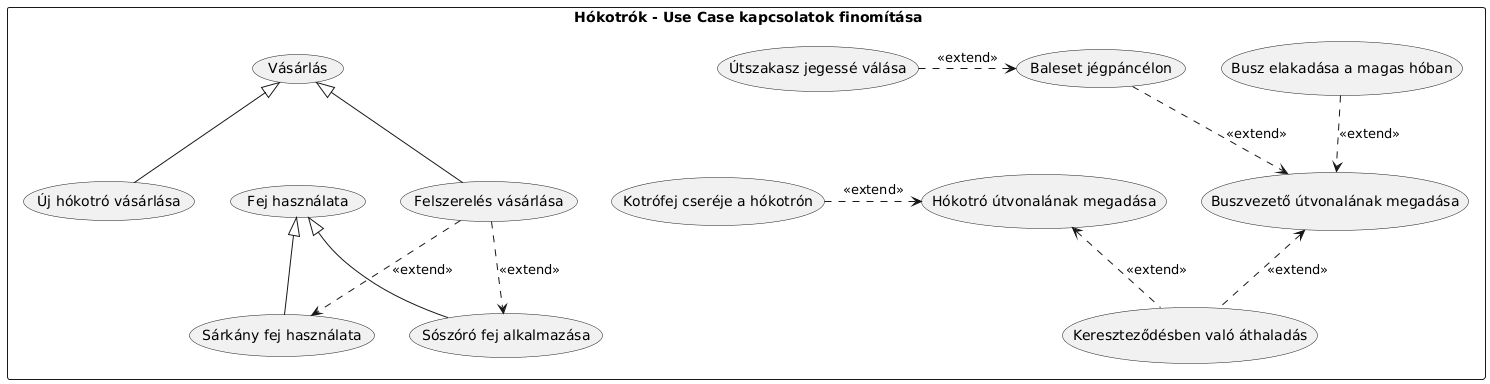

The diagram above was rendered by PlantUML. Its source (embedded in the PNG):
@startuml
skinparam packageStyle rectangle
skinparam linetype ortho ' Egyenesebb, derékszögű nyilak az átláthatóságért

rectangle " Hókotrók - Use Case kapcsolatok finomítása" {
    
    (Vásárlás) as UC_Buy
    (Felszerelés vásárlása) as UC3
    (Új hókotró vásárlása) as UC7
    
    UC3 -up-|> UC_Buy
    UC7 -up-|> UC_Buy
    
    (Fej használata) as UC_HeadUse
    (Sárkány fej használata) as UC9
    (Sószóró fej alkalmazása) as UC11
    
    UC9 -up-|> UC_HeadUse
    UC11 -up-|> UC_HeadUse

    UC_Buy -[hidden]right- UC_HeadUse

    (Hókotró útvonalának megadása) as UC1
    (Buszvezető útvonalának megadása) as UC4
    
    (Kotrófej cseréje a hókotrón) as UC2
    (Baleset jégpáncélon) as UC5
    (Busz elakadása a magas hóban) as UC6
    (Kereszteződésben való áthaladás) as UC10
    (Útszakasz jegessé válása) as UC8

    ' Kiterjesztések rendezése
    UC10 .up.> UC1 : <<extend>>
    UC10 .up.> UC4 : <<extend>>
    
    UC2 .right.> UC1 : <<extend>>
    
    UC5 .down.> UC4 : <<extend>>
    UC6 .down.> UC4 : <<extend>>
    
    ' Környezeti feltételek
    UC8 .right.> UC5 : <<extend>>
    
    UC3 .down.> UC9 : <<extend>>
    UC3 .down.> UC11 : <<extend>>
}
@enduml